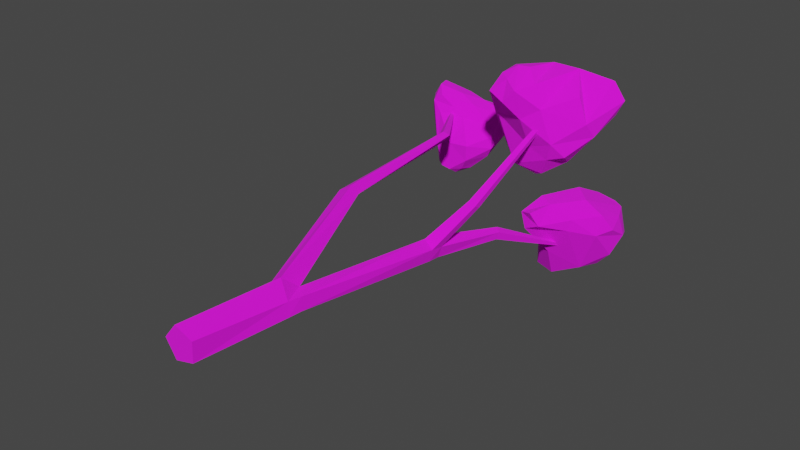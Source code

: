 # Source: Tree_simple7.blend  (saved by Blender 2.91.10; exported with 4.5.12 LTS)
import bpy
from mathutils import Matrix  # noqa: F401  (used for matrix-valued properties, if any)

bpy.ops.wm.read_factory_settings(use_empty=True)
scene = bpy.context.scene
scene.name = 'Scene'

# ---- collections
col_collection = bpy.data.collections.new('Collection'); scene.collection.children.link(col_collection)

# ---- images (referenced by path relative to the original .blend; pixels are not part of the script)
import os
ASSET_DIR = os.environ.get("B2B_ASSET_DIR", "")  # directory of the original .blend (textures are referenced by path, not embedded)
HERE = os.path.dirname(os.path.abspath(__file__))  # packed textures are extracted next to this script under _unpacked/

def load_image(name, relpath, width, height, colorspace="sRGB"):
    """Load a texture the original file referenced (path relative to the .blend, or extracted next to this script)."""
    p = next((c for c in (os.path.join(HERE, relpath), os.path.join(ASSET_DIR, relpath)) if relpath and os.path.exists(c)), "")
    if p:
        img = bpy.data.images.load(p, check_existing=True)
        img.name = name
    else:  # same state as the original file: an image datablock whose file is absent (Cycles renders it pink)
        img = bpy.data.images.new(name, width, height)
        img.source = "FILE"
        img.filepath = "//" + (relpath or name)
    img.colorspace_settings.name = colorspace
    return img
img_colorpalette_png = load_image('ColorPalette.png', 'ColorPalette.png', 1024, 1024, 'sRGB')

# ---- materials (node trees are filled in below, after node groups)
mat_material = bpy.data.materials.new('Material')
mat_material.use_transparent_shadow = False

# ---- material node trees
mat_material.use_nodes = True; mat_material.node_tree.nodes.clear()
_N = mat_material.node_tree.nodes; _L = mat_material.node_tree.links
n0 = _N.new('ShaderNodeBsdfPrincipled'); n0.name = 'Principled BSDF'; n0.location = (10, 300)
n0.distribution = 'GGX'
n0.subsurface_method = 'BURLEY'
n0.inputs[2].default_value = 1.0
n0.inputs[3].default_value = 1.45
n0.inputs[27].default_value = (0.0, 0.0, 0.0, 1.0)
n0.inputs[28].default_value = 1.0
n1 = _N.new('ShaderNodeOutputMaterial'); n1.name = 'Material Output'; n1.location = (300, 300)
n2 = _N.new('ShaderNodeTexImage'); n2.name = 'Image Texture'; n2.location = (-372, 185)
n2.image = img_colorpalette_png
_L.new(n0.outputs[0], n1.inputs[0])
_L.new(n2.outputs[0], n0.inputs[0])
n1.is_active_output = True

# ---- world
world_world = bpy.data.worlds.new('World'); scene.world = world_world
world_world.use_nodes = True; world_world.node_tree.nodes.clear()
_N = world_world.node_tree.nodes; _L = world_world.node_tree.links
n0 = _N.new('ShaderNodeOutputWorld'); n0.name = 'World Output'; n0.location = (300, 300)
n1 = _N.new('ShaderNodeBackground'); n1.name = 'Background'; n1.location = (10, 300)
n1.inputs[0].default_value = (0.05088, 0.05088, 0.05088, 1.0)
_L.new(n1.outputs[0], n0.inputs[0])
n0.is_active_output = True
world_world.color = (0.05088, 0.05088, 0.05088)
world_world.use_sun_shadow = False
world_world.sun_shadow_jitter_overblur = 0.0

# ---- meshes
me_cylinder = bpy.data.meshes.new('Cylinder')
me_cylinder.from_pydata([(-0.0237, -1.253e-05, -0.073), (0.06471, -1.253e-05, -0.04934), (0.07038, -1.253e-05, 0.0425), (-0.01451, -1.253e-05, 0.07561), (-0.07266, -1.253e-05, 0.004221), (0.03564, 0.4349, -0.08674), (0.098, 0.429, -0.05626), (0.09204, 0.4349, 0.006389), (0.02063, 0.4736, 0.06667), (-0.01884, 0.4327, 0.02021), (0.06729, 1.299, -0.1559), (0.1243, 1.288, -0.1548), (0.1415, 1.289, -0.09978), (0.09522, 1.302, -0.06678), (0.04933, 1.308, -0.1015), (0.2765, 2.141, -0.4084), (0.2825, 2.14, -0.4051), (0.2823, 2.144, -0.3989), (0.2762, 2.148, -0.3984), (0.2726, 2.147, -0.4043), (0.1281, 1.226, -0.1472), (0.14, 1.228, -0.08985), (0.08923, 1.242, -0.06075), (0.04589, 1.247, -0.1009), (0.06991, 1.237, -0.1546), (0.1843, 1.629, -0.1877), (0.1894, 1.641, -0.1569), (0.1634, 1.664, -0.1472), (0.1423, 1.665, -0.1721), (0.1552, 1.644, -0.1971), (0.3316, 1.93, 0.445), (0.3325, 1.919, 0.4503), (0.321, 1.921, 0.4542), (0.3209, 1.933, 0.4497), (0.2202, 1.79, 0.2574), (0.2414, 1.785, 0.248), (0.2204, 1.768, 0.2662), (0.2431, 1.763, 0.2585), (0.102, 0.4926, -0.05726), (0.09942, 0.4979, 0.003504), (0.04318, 0.5445, 0.003933), (0.002255, 0.5071, -0.03954), (0.04081, 0.5046, -0.08364), (0.1796, 1.423, 0.07677), (0.2163, 1.415, 0.06388), (0.179, 1.459, 0.06146), (0.2132, 1.449, 0.04592), (-0.008446, 1.995, 0.3799), (0.4092, 2.165, 0.4532), (0.3937, 1.898, 0.4515), (0.1954, 2.096, 0.4354), (0.06556, 1.904, 0.5122), (0.07676, 1.879, 0.5338), (0.1147, 1.84, 0.5479), (0.2161, 1.821, 0.49), (0.4669, 2.048, 0.5009), (0.4506, 2.146, 0.3959), (0.3243, 1.805, 0.2431), (0.2929, 1.828, 0.1575), (0.3473, 1.918, 0.1349), (0.2092, 2.036, 0.1201), (0.292, 2.023, 0.146), (0.1092, 1.856, 0.08298), (0.06225, 1.891, 0.1094), (0.001907, 2.043, 0.2647), (0.05038, 2.01, 0.1672), (0.008702, 1.854, 0.3032), (0.02704, 1.758, 0.4354), (0.1003, 1.781, 0.4973), (0.1663, 1.856, 0.5474), (0.2064, 1.982, 0.5442), (0.2967, 2.134, 0.4575), (0.3324, 1.984, 0.5421), (0.5228, 2.057, 0.4204), (0.4406, 1.89, 0.3406), (0.4907, 2.047, 0.3496), (0.4578, 1.935, 0.2745), (0.3699, 1.848, 0.1822), (0.2775, 1.993, 0.08246), (0.2468, 1.868, 0.06664), (0.1913, 1.915, 0.03237), (0.1411, 1.948, 0.0532), (0.01847, 1.953, 0.1852), (-0.02479, 1.885, 0.288), (-0.04053, 1.86, 0.3876), (-0.02012, 1.91, 0.4366), (0.05673, 1.808, 0.5113), (0.3258, 2.149, 0.4067), (0.3732, 2.125, 0.3532), (0.2111, 2.085, 0.3231), (0.05541, 2.045, 0.3492), (0.1081, 2.06, 0.1683), (0.1988, 1.832, 0.1953), (0.1746, 1.781, 0.3315), (0.2616, 1.805, 0.389), (0.1624, 1.747, 0.4672), (0.1081, 1.74, 0.4045), (-0.1971, 2.112, 0.04364), (-0.4682, 2.068, 0.2085), (-0.4653, 2.234, 0.1347), (-0.3998, 2.077, 0.158), (-0.2458, 2.139, 0.091), (-0.2263, 2.233, 0.1134), (-0.2308, 2.259, 0.1218), (-0.2556, 2.293, 0.1272), (-0.3037, 2.313, 0.1154), (-0.353, 2.272, 0.1135), (-0.5246, 2.171, 0.243), (-0.5073, 2.11, 0.2443), (-0.5081, 2.058, 0.1764), (-0.4587, 2.197, -0.02879), (-0.4573, 2.155, -0.06907), (-0.4943, 2.133, -0.06106), (-0.4911, 2.058, -0.01344), (-0.3652, 2.004, -0.1346), (-0.4483, 2.014, -0.03626), (-0.3381, 2.079, -0.1517), (-0.2931, 2.077, -0.1315), (-0.3143, 2.033, -0.1283), (-0.2772, 2.014, -0.07087), (-0.2273, 2.169, -0.03681), (-0.2181, 2.289, 0.02143), (-0.2567, 2.307, 0.0783), (-0.291, 2.286, 0.1403), (-0.3193, 2.128, 0.1737), (-0.3158, 2.208, 0.1788), (-0.3989, 2.14, 0.213), (-0.4034, 2.215, 0.2009), (-0.5561, 2.13, 0.1809), (-0.5188, 2.194, 0.07372), (-0.5473, 2.103, 0.1294), (-0.5417, 2.138, 0.04852), (-0.4498, 2.031, -0.1223), (-0.4064, 1.995, -0.1213), (-0.3893, 2.069, -0.1565), (-0.3545, 2.041, -0.1607), (-0.2215, 2.117, -0.06355), (-0.1927, 2.106, -0.01339), (-0.2063, 2.279, 0.0793), (-0.463, 2.047, 0.1308), (-0.3448, 2.079, 0.1153), (-0.3643, 2.0, 0.006243), (-0.2691, 2.007, 0.009547), (-0.3392, 2.239, -0.008702), (-0.3881, 2.256, 0.04808), (-0.3033, 2.157, -0.05707), (-0.2806, 2.292, 0.01266), (0.1973, 1.872, -0.1494), (0.1856, 2.012, -0.3609), (0.1465, 2.202, -0.3944), (0.448, 2.204, -0.2836), (0.384, 2.389, -0.2496), (0.3312, 2.411, -0.2628), (0.1555, 1.901, -0.2497), (0.1756, 2.001, -0.1127), (0.2198, 2.246, -0.1496), (0.1571, 2.157, -0.2205), (0.1444, 2.146, -0.3079), (0.1001, 2.117, -0.4385), (0.1968, 2.097, -0.5514), (0.2099, 2.294, -0.4188), (0.2787, 2.337, -0.5035), (0.4234, 2.241, -0.4378), (0.36, 2.24, -0.5068), (0.3473, 2.389, -0.2297), (0.4278, 2.292, -0.2508), (0.3262, 2.027, -0.203), (0.2454, 2.215, -0.1258), (0.1335, 1.9, -0.1697), (0.1509, 2.097, -0.1521), (0.1082, 2.025, -0.2248), (0.1509, 2.045, -0.3457), (0.1115, 2.102, -0.5284), (0.09688, 2.2, -0.4729), (0.1047, 2.206, -0.5595), (0.2033, 2.215, -0.5802), (0.184, 2.298, -0.5033), (0.3855, 2.328, -0.4762), (0.3357, 2.405, -0.3794), (0.4137, 2.39, -0.3772), (0.453, 2.301, -0.3462), (0.4097, 2.163, -0.2069), (0.3264, 2.145, -0.1424), (0.2438, 1.965, -0.1238), (0.2165, 2.019, -0.3977), (0.3189, 2.151, -0.5055), (0.3139, 2.014, -0.2581), (0.2312, 1.894, -0.2142), (0.4074, 2.123, -0.2973), (0.272, 2.348, -0.3328), (0.2406, 2.301, -0.2076), (0.282, 2.338, -0.1856), (-0.1247, 1.069, 0.1454), (-0.1498, 1.055, 0.1834), (-0.173, 1.055, 0.1164), (-0.1989, 1.037, 0.1532), (-0.213, 1.797, 0.1496), (-0.2383, 1.784, 0.1662), (-0.2323, 1.779, 0.1187), (-0.2573, 1.764, 0.1346), (-0.4325, 2.128, 0.1195), (-0.4421, 2.123, 0.1258), (-0.4399, 2.121, 0.1077), (-0.4494, 2.115, 0.1138)], [], [(0, 1, 2, 3, 4), (4, 9, 5, 0), (3, 8, 9, 4), (2, 7, 8, 3), (1, 6, 7, 2), (0, 5, 6, 1), (23, 14, 10, 24), (13, 22, 43, 45), (20, 11, 12, 21), (24, 10, 11, 20), (44, 46, 35, 37), (27, 18, 19, 28), (26, 17, 18, 27), (25, 16, 17, 26), (29, 15, 16, 25), (42, 24, 20, 38), (38, 20, 21, 39), (39, 21, 22, 40), (40, 22, 23, 41), (41, 23, 24, 42), (10, 29, 25, 11), (11, 25, 26, 12), (12, 26, 27, 13), (13, 27, 28, 14), (14, 28, 29, 10), (43, 44, 37, 36), (31, 30, 33, 32), (21, 12, 46, 44), (37, 35, 30, 31), (12, 13, 45, 46), (46, 45, 34, 35), (34, 36, 32, 33), (35, 34, 33, 30), (9, 41, 42, 5), (40, 41, 194, 192), (7, 39, 40, 8), (5, 42, 38, 6), (36, 37, 31, 32), (14, 23, 22, 13), (6, 38, 39, 7), (29, 28, 19, 15), (22, 21, 44, 43), (45, 43, 36, 34), (19, 18, 17, 16, 15), (191, 152, 189, 190), (152, 160, 189), (71, 70, 72, 55), (68, 95, 53), (58, 79, 59, 77), (120, 117, 116), (78, 75, 59), (83, 84, 82, 63), (64, 65, 82), (66, 67, 83), (68, 53, 86), (61, 88, 56), (104, 122, 105), (102, 101, 97), (128, 108, 107), (126, 108, 124), (124, 100, 140, 101), (116, 135, 134), (66, 83, 63, 62), (116, 117, 135), (133, 114, 141, 115), (103, 102, 138), (117, 120, 136), (120, 121, 136), (122, 104, 138), (115, 139, 109), (129, 99, 144, 110), (143, 145, 111), (137, 136, 121, 138), (122, 146, 144, 105), (179, 178, 152, 151), (158, 157, 149, 173), (175, 174, 176, 161), (162, 177, 179, 180), (162, 163, 177), (183, 182, 167, 154), (165, 182, 181), (181, 166, 188, 150), (153, 184, 186, 187), (153, 148, 184), (169, 154, 167, 155), (191, 151, 164), (185, 163, 162), (183, 147, 187, 166), (185, 186, 184, 159), (70, 52, 69), (88, 87, 48, 56), (64, 47, 90), (123, 105, 106), (50, 51, 70, 71), (69, 53, 95, 54), (61, 56, 75), (72, 54, 94, 49), (93, 57, 94), (71, 55, 73, 48), (71, 48, 87, 50), (58, 77, 57), (64, 82, 84, 85), (74, 76, 73, 55), (57, 93, 92, 58), (76, 77, 59), (60, 61, 78), (60, 78, 80, 81), (56, 48, 73), (76, 59, 75), (115, 109, 130, 113), (80, 78, 59, 79), (73, 75, 56), (85, 84, 86, 52), (75, 78, 61), (79, 58, 62), (131, 112, 132, 130), (65, 81, 63, 82), (81, 65, 91, 60), (79, 62, 80), (53, 52, 86), (90, 89, 91, 64), (83, 67, 84), (88, 89, 87), (52, 53, 69), (70, 69, 54, 72), (58, 92, 66, 62), (67, 68, 86), (84, 67, 86), (85, 51, 47), (51, 85, 52), (50, 87, 89, 90), (89, 88, 60, 91), (125, 123, 106, 127), (65, 64, 91), (47, 64, 85), (66, 92, 93), (113, 130, 132), (47, 51, 50, 90), (72, 49, 74, 55), (88, 61, 60), (102, 124, 101), (145, 120, 116), (111, 145, 116), (81, 80, 62, 63), (110, 143, 111), (74, 49, 94, 57), (165, 151, 182), (54, 95, 94), (68, 67, 96, 95), (100, 98, 109, 139), (66, 96, 67), (127, 126, 125), (133, 132, 134, 135), (124, 125, 126), (130, 128, 131), (104, 105, 123), (127, 99, 129, 107), (131, 129, 110, 112), (98, 100, 124, 108), (126, 107, 108), (129, 131, 128, 107), (109, 98, 108, 128), (111, 112, 110), (106, 144, 99), (143, 110, 144), (116, 134, 111), (182, 151, 191, 167), (96, 66, 93), (113, 132, 133, 115), (128, 130, 109), (134, 132, 112, 111), (119, 142, 141, 114), (106, 105, 144), (118, 117, 136), (118, 114, 135, 117), (143, 144, 146), (114, 118, 119), (119, 118, 136, 137), (102, 97, 137, 138), (121, 122, 138), (138, 104, 103), (137, 97, 142, 119), (97, 101, 140, 142), (125, 103, 123), (140, 139, 141, 142), (168, 147, 183, 154), (141, 139, 115), (75, 73, 76), (140, 100, 139), (103, 104, 123), (122, 121, 146), (125, 124, 102, 103), (106, 99, 127), (171, 170, 157, 158), (93, 94, 95, 96), (120, 145, 143, 146), (114, 133, 135), (52, 70, 51), (120, 146, 121), (170, 168, 154, 169), (107, 126, 127), (174, 173, 160, 176), (168, 153, 187, 147), (169, 155, 156), (171, 158, 172, 148), (156, 157, 170), (159, 172, 174, 175), (174, 172, 158, 173), (189, 157, 156, 190), (173, 149, 160), (172, 159, 184, 148), (176, 152, 178, 161), (153, 168, 170, 171), (163, 175, 161, 177), (175, 163, 185, 159), (178, 179, 177, 161), (164, 152, 191), (183, 166, 181), (150, 180, 165, 181), (180, 150, 188, 162), (188, 186, 185), (176, 160, 152), (180, 179, 151, 165), (164, 151, 152), (182, 183, 181), (186, 166, 187), (191, 155, 167), (166, 186, 188), (185, 162, 188), (76, 74, 57, 77), (190, 155, 191), (156, 170, 169), (190, 156, 155), (171, 148, 153), (149, 157, 189, 160), (192, 194, 198, 196), (8, 40, 192, 193), (9, 8, 193, 195), (41, 9, 195, 194), (198, 199, 203, 202), (194, 195, 199, 198), (195, 193, 197, 199), (193, 192, 196, 197), (201, 200, 202, 203), (199, 197, 201, 203), (197, 196, 200, 201), (196, 198, 202, 200)])
_uv = me_cylinder.uv_layers.new(name='UVMap')
_uv.uv.foreach_set('vector', [0.8051, 0.1834, 0.8051, 0.1834, 0.8051, 0.1834, 0.8051, 0.1834, 0.8051, 0.1834, 0.8051, 0.1834, 0.8051, 0.1834, 0.8051, 0.1834, 0.8051, 0.1834, 0.8051, 0.1834, 0.8051, 0.1834, 0.8051, 0.1834, 0.8051, 0.1834, 0.8051, 0.1834, 0.8051, 0.1834, 0.8051, 0.1834, 0.8051, 0.1834, 0.8051, 0.1834, 0.8051, 0.1834, 0.8051, 0.1834, 0.8051, 0.1834, 0.8051, 0.1834, 0.8051, 0.1834, 0.8051, 0.1834, 0.8051, 0.1834, 0.8051, 0.1834, 0.8051, 0.1834, 0.8051, 0.1834, 0.8051, 0.1834, 0.8051, 0.1834, 0.8051, 0.1834, 0.8051, 0.1834, 0.8051, 0.1834, 0.8051, 0.1834, 0.8051, 0.1834, 0.8051, 0.1834, 0.8051, 0.1834, 0.8051, 0.1834, 0.8051, 0.1834, 0.8051, 0.1834, 0.8051, 0.1834, 0.8051, 0.1834, 0.8051, 0.1834, 0.8051, 0.1834, 0.8051, 0.1834, 0.8051, 0.1834, 0.8051, 0.1834, 0.8051, 0.1834, 0.8051, 0.1834, 0.8051, 0.1834, 0.8051, 0.1834, 0.8051, 0.1834, 0.8051, 0.1834, 0.8051, 0.1834, 0.8051, 0.1834, 0.8051, 0.1834, 0.8051, 0.1834, 0.8051, 0.1834, 0.8051, 0.1834, 0.8051, 0.1834, 0.8051, 0.1834, 0.8051, 0.1834, 0.8051, 0.1834, 0.8051, 0.1834, 0.8051, 0.1834, 0.8051, 0.1834, 0.8051, 0.1834, 0.8051, 0.1834, 0.8051, 0.1834, 0.8051, 0.1834, 0.8051, 0.1834, 0.8051, 0.1834, 0.8051, 0.1834, 0.8051, 0.1834, 0.8051, 0.1834, 0.8051, 0.1834, 0.8051, 0.1834, 0.8051, 0.1834, 0.8051, 0.1834, 0.8051, 0.1834, 0.8051, 0.1834, 0.8051, 0.1834, 0.8051, 0.1834, 0.8051, 0.1834, 0.8051, 0.1834, 0.8051, 0.1834, 0.8051, 0.1834, 0.8051, 0.1834, 0.8051, 0.1834, 0.8051, 0.1834, 0.8051, 0.1834, 0.8051, 0.1834, 0.8051, 0.1834, 0.8051, 0.1834, 0.8051, 0.1834, 0.8051, 0.1834, 0.8051, 0.1834, 0.8051, 0.1834, 0.8051, 0.1834, 0.8051, 0.1834, 0.8051, 0.1834, 0.8051, 0.1834, 0.8051, 0.1834, 0.8051, 0.1834, 0.8051, 0.1834, 0.8051, 0.1834, 0.8051, 0.1834, 0.8051, 0.1834, 0.8051, 0.1834, 0.8051, 0.1834, 0.8051, 0.1834, 0.8051, 0.1834, 0.8051, 0.1834, 0.8051, 0.1834, 0.8051, 0.1834, 0.8051, 0.1834, 0.8051, 0.1834, 0.8051, 0.1834, 0.8051, 0.1834, 0.8051, 0.1834, 0.8051, 0.1834, 0.8051, 0.1834, 0.8051, 0.1834, 0.8051, 0.1834, 0.8051, 0.1834, 0.8051, 0.1834, 0.8051, 0.1834, 0.8051, 0.1834, 0.8051, 0.1834, 0.8051, 0.1834, 0.8051, 0.1834, 0.8051, 0.1834, 0.8051, 0.1834, 0.8051, 0.1834, 0.8051, 0.1834, 0.8051, 0.1834, 0.8051, 0.1834, 0.8051, 0.1834, 0.8051, 0.1834, 0.8051, 0.1834, 0.8051, 0.1834, 0.8051, 0.1834, 0.8051, 0.1834, 0.8051, 0.1834, 0.8051, 0.1834, 0.8051, 0.1834, 0.8051, 0.1834, 0.8051, 0.1834, 0.8051, 0.1834, 0.8051, 0.1834, 0.8051, 0.1834, 0.8051, 0.1834, 0.8051, 0.1834, 0.8051, 0.1834, 0.8051, 0.1834, 0.8051, 0.1834, 0.8051, 0.1834, 0.8051, 0.1834, 0.8051, 0.1834, 0.8051, 0.1834, 0.8051, 0.1834, 0.8051, 0.1834, 0.8051, 0.1834, 0.8051, 0.1834, 0.8051, 0.1834, 0.8051, 0.1834, 0.8051, 0.1834, 0.8051, 0.1834, 0.8051, 0.1834, 0.8051, 0.1834, 0.8051, 0.1834, 0.8051, 0.1834, 0.8051, 0.1834, 0.8051, 0.1834, 0.8051, 0.1834, 0.8051, 0.1834, 0.8051, 0.1834, 0.8051, 0.1834, 0.6796, 0.938, 0.6796, 0.938, 0.6796, 0.938, 0.6796, 0.938, 0.6796, 0.938, 0.6796, 0.938, 0.6796, 0.938, 0.6796, 0.9331, 0.6796, 0.9331, 0.6796, 0.9331, 0.6796, 0.9331, 0.6796, 0.9331, 0.6796, 0.9331, 0.6796, 0.9331, 0.6796, 0.9331, 0.6796, 0.9331, 0.6796, 0.9331, 0.6796, 0.9331, 0.6821, 0.9331, 0.6821, 0.9331, 0.6821, 0.9331, 0.6796, 0.9331, 0.6796, 0.9331, 0.6796, 0.9331, 0.6796, 0.9331, 0.6796, 0.9331, 0.6796, 0.9331, 0.6796, 0.9331, 0.6796, 0.9331, 0.6796, 0.9331, 0.6796, 0.9331, 0.6796, 0.9331, 0.6796, 0.9331, 0.6796, 0.9331, 0.6796, 0.9331, 0.6796, 0.9331, 0.6796, 0.9331, 0.6796, 0.9331, 0.6796, 0.9331, 0.6796, 0.9331, 0.6821, 0.9331, 0.6821, 0.9331, 0.6821, 0.9331, 0.6821, 0.9331, 0.6821, 0.9331, 0.6821, 0.9331, 0.6821, 0.9331, 0.6821, 0.9331, 0.6821, 0.9331, 0.6821, 0.9331, 0.6821, 0.9331, 0.6821, 0.9331, 0.6821, 0.9331, 0.6821, 0.9331, 0.6821, 0.9331, 0.6821, 0.9331, 0.6821, 0.9331, 0.6821, 0.9331, 0.6821, 0.9331, 0.6796, 0.9331, 0.6796, 0.9331, 0.6796, 0.9331, 0.6796, 0.9331, 0.6821, 0.9331, 0.6821, 0.9331, 0.6821, 0.9331, 0.6821, 0.9331, 0.6821, 0.9331, 0.6821, 0.9331, 0.6821, 0.9331, 0.6821, 0.9331, 0.6821, 0.9331, 0.6821, 0.9331, 0.6821, 0.9331, 0.6821, 0.9331, 0.6821, 0.9331, 0.6821, 0.9331, 0.6821, 0.9331, 0.6821, 0.9331, 0.6821, 0.9331, 0.6821, 0.9331, 0.6821, 0.9331, 0.6821, 0.9331, 0.6821, 0.9331, 0.6821, 0.9331, 0.6821, 0.9331, 0.6821, 0.9331, 0.6821, 0.9331, 0.6821, 0.9331, 0.6821, 0.9331, 0.6821, 0.9331, 0.6821, 0.9331, 0.6821, 0.9331, 0.6821, 0.9331, 0.6821, 0.9331, 0.6821, 0.9331, 0.6821, 0.9331, 0.6821, 0.9331, 0.6821, 0.9331, 0.6821, 0.9331, 0.6796, 0.938, 0.6796, 0.938, 0.6796, 0.938, 0.6796, 0.938, 0.6796, 0.938, 0.6796, 0.938, 0.6796, 0.938, 0.6796, 0.938, 0.6796, 0.938, 0.6796, 0.938, 0.6796, 0.938, 0.6796, 0.938, 0.6796, 0.938, 0.6796, 0.938, 0.6796, 0.938, 0.6796, 0.938, 0.6796, 0.938, 0.6796, 0.938, 0.6796, 0.938, 0.6796, 0.938, 0.6796, 0.938, 0.6796, 0.938, 0.6796, 0.938, 0.6796, 0.938, 0.6796, 0.938, 0.6796, 0.938, 0.6796, 0.938, 0.6796, 0.938, 0.6796, 0.938, 0.6796, 0.938, 0.6796, 0.938, 0.6796, 0.938, 0.6796, 0.938, 0.6796, 0.938, 0.6796, 0.938, 0.6796, 0.938, 0.6796, 0.938, 0.6796, 0.938, 0.6796, 0.938, 0.6796, 0.938, 0.6796, 0.938, 0.6796, 0.938, 0.6796, 0.938, 0.6796, 0.938, 0.6796, 0.938, 0.6796, 0.938, 0.6796, 0.938, 0.6796, 0.938, 0.6796, 0.938, 0.6796, 0.938, 0.6796, 0.938, 0.6796, 0.938, 0.6796, 0.938, 0.6796, 0.938, 0.6796, 0.938, 0.6796, 0.9331, 0.6796, 0.9331, 0.6796, 0.9331, 0.6796, 0.9331, 0.6796, 0.9331, 0.6796, 0.9331, 0.6796, 0.9331, 0.6796, 0.9331, 0.6796, 0.9331, 0.6796, 0.9331, 0.6821, 0.9331, 0.6821, 0.9331, 0.6821, 0.9331, 0.6796, 0.9331, 0.6796, 0.9331, 0.6796, 0.9331, 0.6796, 0.9331, 0.6796, 0.9331, 0.6796, 0.9331, 0.6796, 0.9331, 0.6796, 0.9331, 0.6796, 0.9331, 0.6796, 0.9331, 0.6796, 0.9331, 0.6796, 0.9331, 0.6796, 0.9331, 0.6796, 0.9331, 0.6796, 0.9331, 0.6796, 0.9331, 0.6796, 0.9331, 0.6796, 0.9331, 0.6796, 0.9331, 0.6796, 0.9331, 0.6796, 0.9331, 0.6796, 0.9331, 0.6796, 0.9331, 0.6796, 0.9331, 0.6796, 0.9331, 0.6796, 0.9331, 0.6796, 0.9331, 0.6796, 0.9331, 0.6796, 0.9331, 0.6796, 0.9331, 0.6796, 0.9331, 0.6796, 0.9331, 0.6796, 0.9331, 0.6796, 0.9331, 0.6796, 0.9331, 0.6796, 0.9331, 0.6796, 0.9331, 0.6796, 0.9331, 0.6796, 0.9331, 0.6796, 0.9331, 0.6796, 0.9331, 0.6796, 0.9331, 0.6796, 0.9331, 0.6796, 0.9331, 0.6796, 0.9331, 0.6796, 0.9331, 0.6796, 0.9331, 0.6796, 0.9331, 0.6796, 0.9331, 0.6796, 0.9331, 0.6796, 0.9331, 0.6796, 0.9331, 0.6796, 0.9331, 0.6796, 0.9331, 0.6796, 0.9331, 0.6796, 0.9331, 0.6796, 0.9331, 0.6821, 0.9331, 0.6821, 0.9331, 0.6821, 0.9331, 0.6821, 0.9331, 0.6796, 0.9331, 0.6796, 0.9331, 0.6796, 0.9331, 0.6796, 0.9331, 0.6796, 0.9331, 0.6796, 0.9331, 0.6796, 0.9331, 0.6796, 0.9331, 0.6796, 0.9331, 0.6796, 0.9331, 0.6796, 0.9331, 0.6796, 0.9331, 0.6796, 0.9331, 0.6796, 0.9331, 0.6796, 0.9331, 0.6796, 0.9331, 0.6796, 0.9331, 0.6821, 0.9331, 0.6821, 0.9331, 0.6821, 0.9331, 0.6821, 0.9331, 0.6796, 0.9331, 0.6796, 0.9331, 0.6796, 0.9331, 0.6796, 0.9331, 0.6796, 0.9331, 0.6796, 0.9331, 0.6796, 0.9331, 0.6796, 0.9331, 0.6796, 0.9331, 0.6796, 0.9331, 0.6796, 0.9331, 0.6796, 0.9331, 0.6796, 0.9331, 0.6796, 0.9331, 0.6796, 0.9331, 0.6796, 0.9331, 0.6796, 0.9331, 0.6796, 0.9331, 0.6796, 0.9331, 0.6796, 0.9331, 0.6796, 0.9331, 0.6796, 0.9331, 0.6796, 0.9331, 0.6796, 0.9331, 0.6796, 0.9331, 0.6796, 0.9331, 0.6796, 0.9331, 0.6796, 0.9331, 0.6796, 0.9331, 0.6796, 0.9331, 0.6796, 0.9331, 0.6796, 0.9331, 0.6796, 0.9331, 0.6796, 0.9331, 0.6796, 0.9331, 0.6796, 0.9331, 0.6796, 0.9331, 0.6796, 0.9331, 0.6796, 0.9331, 0.6796, 0.9331, 0.6796, 0.9331, 0.6796, 0.9331, 0.6796, 0.9331, 0.6796, 0.9331, 0.6796, 0.9331, 0.6796, 0.9331, 0.6796, 0.9331, 0.6796, 0.9331, 0.6796, 0.9331, 0.6796, 0.9331, 0.6796, 0.9331, 0.6796, 0.9331, 0.6796, 0.9331, 0.6796, 0.9331, 0.6796, 0.9331, 0.6821, 0.9331, 0.6821, 0.9331, 0.6821, 0.9331, 0.6821, 0.9331, 0.6796, 0.9331, 0.6796, 0.9331, 0.6796, 0.9331, 0.6796, 0.9331, 0.6796, 0.9331, 0.6796, 0.9331, 0.6796, 0.9331, 0.6796, 0.9331, 0.6796, 0.9331, 0.6821, 0.9331, 0.6821, 0.9331, 0.6821, 0.9331, 0.6796, 0.9331, 0.6796, 0.9331, 0.6796, 0.9331, 0.6796, 0.9331, 0.6796, 0.9331, 0.6796, 0.9331, 0.6796, 0.9331, 0.6796, 0.9331, 0.6796, 0.9331, 0.6796, 0.9331, 0.6796, 0.9331, 0.6821, 0.9331, 0.6821, 0.9331, 0.6821, 0.9331, 0.6821, 0.9331, 0.6821, 0.9331, 0.6821, 0.9331, 0.6821, 0.9331, 0.6821, 0.9331, 0.6821, 0.9331, 0.6796, 0.9331, 0.6796, 0.9331, 0.6796, 0.9331, 0.6796, 0.9331, 0.6821, 0.9331, 0.6821, 0.9331, 0.6821, 0.9331, 0.6796, 0.9331, 0.6796, 0.9331, 0.6796, 0.9331, 0.6796, 0.9331, 0.6796, 0.938, 0.6796, 0.938, 0.6796, 0.938, 0.6796, 0.9331, 0.6796, 0.9331, 0.6796, 0.9331, 0.6796, 0.9331, 0.6796, 0.9331, 0.6796, 0.9331, 0.6796, 0.9331, 0.6821, 0.9331, 0.6821, 0.9331, 0.6821, 0.9331, 0.6821, 0.9331, 0.6796, 0.9331, 0.6796, 0.9331, 0.6796, 0.9331, 0.6821, 0.9331, 0.6821, 0.9331, 0.6821, 0.9331, 0.6821, 0.9331, 0.6821, 0.9331, 0.6821, 0.9331, 0.6821, 0.9331, 0.6821, 0.9331, 0.6821, 0.9331, 0.6821, 0.9331, 0.6821, 0.9331, 0.6821, 0.9331, 0.6821, 0.9331, 0.6821, 0.9331, 0.6821, 0.9331, 0.6821, 0.9331, 0.6821, 0.9331, 0.6821, 0.9331, 0.6821, 0.9331, 0.6821, 0.9331, 0.6821, 0.9331, 0.6821, 0.9331, 0.6821, 0.9331, 0.6821, 0.9331, 0.6821, 0.9331, 0.6821, 0.9331, 0.6821, 0.9331, 0.6821, 0.9331, 0.6821, 0.9331, 0.6821, 0.9331, 0.6821, 0.9331, 0.6821, 0.9331, 0.6821, 0.9331, 0.6821, 0.9331, 0.6821, 0.9331, 0.6821, 0.9331, 0.6821, 0.9331, 0.6821, 0.9331, 0.6821, 0.9331, 0.6821, 0.9331, 0.6821, 0.9331, 0.6821, 0.9331, 0.6821, 0.9331, 0.6821, 0.9331, 0.6821, 0.9331, 0.6821, 0.9331, 0.6821, 0.9331, 0.6821, 0.9331, 0.6821, 0.9331, 0.6821, 0.9331, 0.6821, 0.9331, 0.6796, 0.938, 0.6796, 0.938, 0.6796, 0.938, 0.6796, 0.938, 0.6796, 0.9331, 0.6796, 0.9331, 0.6796, 0.9331, 0.6821, 0.9331, 0.6821, 0.9331, 0.6821, 0.9331, 0.6821, 0.9331, 0.6821, 0.9331, 0.6821, 0.9331, 0.6821, 0.9331, 0.6821, 0.9331, 0.6821, 0.9331, 0.6821, 0.9331, 0.6821, 0.9331, 0.6821, 0.9331, 0.6821, 0.9331, 0.6821, 0.9331, 0.6821, 0.9331, 0.6821, 0.9331, 0.6821, 0.9331, 0.6821, 0.9331, 0.6821, 0.9331, 0.6821, 0.9331, 0.6821, 0.9331, 0.6821, 0.9331, 0.6821, 0.9331, 0.6821, 0.9331, 0.6821, 0.9331, 0.6821, 0.9331, 0.6821, 0.9331, 0.6821, 0.9331, 0.6821, 0.9331, 0.6821, 0.9331, 0.6821, 0.9331, 0.6821, 0.9331, 0.6821, 0.9331, 0.6821, 0.9331, 0.6821, 0.9331, 0.6821, 0.9331, 0.6821, 0.9331, 0.6821, 0.9331, 0.6821, 0.9331, 0.6821, 0.9331, 0.6821, 0.9331, 0.6821, 0.9331, 0.6821, 0.9331, 0.6821, 0.9331, 0.6821, 0.9331, 0.6821, 0.9331, 0.6821, 0.9331, 0.6821, 0.9331, 0.6821, 0.9331, 0.6821, 0.9331, 0.6821, 0.9331, 0.6821, 0.9331, 0.6821, 0.9331, 0.6821, 0.9331, 0.6821, 0.9331, 0.6821, 0.9331, 0.6821, 0.9331, 0.6821, 0.9331, 0.6821, 0.9331, 0.6821, 0.9331, 0.6796, 0.938, 0.6796, 0.938, 0.6796, 0.938, 0.6796, 0.938, 0.6821, 0.9331, 0.6821, 0.9331, 0.6821, 0.9331, 0.6796, 0.9331, 0.6796, 0.9331, 0.6796, 0.9331, 0.6821, 0.9331, 0.6821, 0.9331, 0.6821, 0.9331, 0.6821, 0.9331, 0.6821, 0.9331, 0.6821, 0.9331, 0.6821, 0.9331, 0.6821, 0.9331, 0.6821, 0.9331, 0.6821, 0.9331, 0.6821, 0.9331, 0.6821, 0.9331, 0.6821, 0.9331, 0.6821, 0.9331, 0.6821, 0.9331, 0.6821, 0.9331, 0.6796, 0.938, 0.6796, 0.938, 0.6796, 0.938, 0.6796, 0.938, 0.6796, 0.9331, 0.6796, 0.9331, 0.6796, 0.9331, 0.6796, 0.9331, 0.6821, 0.9331, 0.6821, 0.9331, 0.6821, 0.9331, 0.6821, 0.9331, 0.6821, 0.9331, 0.6821, 0.9331, 0.6821, 0.9331, 0.6796, 0.9331, 0.6796, 0.9331, 0.6796, 0.9331, 0.6821, 0.9331, 0.6821, 0.9331, 0.6821, 0.9331, 0.6796, 0.938, 0.6796, 0.938, 0.6796, 0.938, 0.6796, 0.938, 0.6821, 0.9331, 0.6821, 0.9331, 0.6821, 0.9331, 0.6796, 0.938, 0.6796, 0.938, 0.6796, 0.938, 0.6796, 0.938, 0.6796, 0.938, 0.6796, 0.938, 0.6796, 0.938, 0.6796, 0.938, 0.6796, 0.938, 0.6796, 0.938, 0.6796, 0.938, 0.6796, 0.938, 0.6796, 0.938, 0.6796, 0.938, 0.6796, 0.938, 0.6796, 0.938, 0.6796, 0.938, 0.6796, 0.938, 0.6796, 0.938, 0.6796, 0.938, 0.6796, 0.938, 0.6796, 0.938, 0.6796, 0.938, 0.6796, 0.938, 0.6796, 0.938, 0.6796, 0.938, 0.6796, 0.938, 0.6796, 0.938, 0.6796, 0.938, 0.6796, 0.938, 0.6796, 0.938, 0.6796, 0.938, 0.6796, 0.938, 0.6796, 0.938, 0.6796, 0.938, 0.6796, 0.938, 0.6796, 0.938, 0.6796, 0.938, 0.6796, 0.938, 0.6796, 0.938, 0.6796, 0.938, 0.6796, 0.938, 0.6796, 0.938, 0.6796, 0.938, 0.6796, 0.938, 0.6796, 0.938, 0.6796, 0.938, 0.6796, 0.938, 0.6796, 0.938, 0.6796, 0.938, 0.6796, 0.938, 0.6796, 0.938, 0.6796, 0.938, 0.6796, 0.938, 0.6796, 0.938, 0.6796, 0.938, 0.6796, 0.938, 0.6796, 0.938, 0.6796, 0.938, 0.6796, 0.938, 0.6796, 0.938, 0.6796, 0.938, 0.6796, 0.938, 0.6796, 0.938, 0.6796, 0.938, 0.6796, 0.938, 0.6796, 0.938, 0.6796, 0.938, 0.6796, 0.938, 0.6796, 0.938, 0.6796, 0.938, 0.6796, 0.938, 0.6796, 0.938, 0.6796, 0.938, 0.6796, 0.938, 0.6796, 0.938, 0.6796, 0.938, 0.6796, 0.938, 0.6796, 0.938, 0.6796, 0.938, 0.6796, 0.938, 0.6796, 0.938, 0.6796, 0.938, 0.6796, 0.938, 0.6796, 0.938, 0.6796, 0.938, 0.6796, 0.938, 0.6796, 0.938, 0.6796, 0.938, 0.6796, 0.938, 0.6796, 0.938, 0.6796, 0.938, 0.6796, 0.938, 0.6796, 0.938, 0.6796, 0.938, 0.6796, 0.938, 0.6796, 0.938, 0.6796, 0.938, 0.6796, 0.938, 0.6796, 0.9331, 0.6796, 0.9331, 0.6796, 0.9331, 0.6796, 0.9331, 0.6796, 0.938, 0.6796, 0.938, 0.6796, 0.938, 0.6796, 0.938, 0.6796, 0.938, 0.6796, 0.938, 0.6796, 0.938, 0.6796, 0.938, 0.6796, 0.938, 0.6796, 0.938, 0.6796, 0.938, 0.6796, 0.938, 0.6796, 0.938, 0.6796, 0.938, 0.6796, 0.938, 0.6796, 0.938, 0.8051, 0.1834, 0.8051, 0.1834, 0.8051, 0.1834, 0.8051, 0.1834, 0.8051, 0.1834, 0.8051, 0.1834, 0.8051, 0.1834, 0.8051, 0.1834, 0.8051, 0.1834, 0.8051, 0.1834, 0.8051, 0.1834, 0.8051, 0.1834, 0.8051, 0.1834, 0.8051, 0.1834, 0.8051, 0.1834, 0.8051, 0.1834, 0.8051, 0.1834, 0.8051, 0.1834, 0.8051, 0.1834, 0.8051, 0.1834, 0.8051, 0.1834, 0.8051, 0.1834, 0.8051, 0.1834, 0.8051, 0.1834, 0.8051, 0.1834, 0.8051, 0.1834, 0.8051, 0.1834, 0.8051, 0.1834, 0.8051, 0.1834, 0.8051, 0.1834, 0.8051, 0.1834, 0.8051, 0.1834, 0.8051, 0.1834, 0.8051, 0.1834, 0.8051, 0.1834, 0.8051, 0.1834, 0.8051, 0.1834, 0.8051, 0.1834, 0.8051, 0.1834, 0.8051, 0.1834, 0.8051, 0.1834, 0.8051, 0.1834, 0.8051, 0.1834, 0.8051, 0.1834, 0.8051, 0.1834, 0.8051, 0.1834, 0.8051, 0.1834, 0.8051, 0.1834])
me_cylinder.materials.append(mat_material)
me_cylinder.use_remesh_fix_poles = True
me_cylinder.use_remesh_preserve_attributes = False
me_cylinder.use_mirror_vertex_groups = False
me_cylinder.update()

# ---- objects
ob_cylinder = bpy.data.objects.new('Cylinder', me_cylinder)

# ---- transforms, parenting, visibility, modifiers, constraints
ob_cylinder.location = (0.0, 0.0, 0.0)
ob_cylinder.lineart.crease_threshold = 0.0

# ---- collection membership
col_collection.objects.link(ob_cylinder)

# ---- scene / render settings (as saved in the file)
scene.frame_start = 1; scene.frame_end = 250; scene.frame_set(26)
scene.render.engine = 'BLENDER_EEVEE_NEXT'
scene.cycles.use_denoising = False
scene.cycles.samples = 128
scene.cycles.sampling_pattern = 'TABULATED_SOBOL'
scene.cycles.use_adaptive_sampling = False
scene.cycles.use_light_tree = False
scene.view_settings.view_transform = 'Filmic'
bpy.context.view_layer.update()

# ---- added for rendering (the .blend has no active camera and no usable light): camera, sun
cam_auto = bpy.data.cameras.new('AutoCamera')
cam_auto.lens = 50.0
cam_auto.sensor_width = 36.0
cam_auto.clip_end = 1000.0
ob_auto_camera = bpy.data.objects.new('AutoCamera', cam_auto)
scene.collection.objects.link(ob_auto_camera)
ob_auto_camera.location = (2.64045, -1.98328, 2.10954)
ob_auto_camera.rotation_euler = (1.09748, -7.21219e-08, 0.694738)
scene.camera = ob_auto_camera
light_auto_sun = bpy.data.lights.new('AutoSun', 'SUN')
light_auto_sun.energy = 3.0
light_auto_sun.angle = 0.0523599
ob_auto_sun = bpy.data.objects.new('AutoSun', light_auto_sun)
scene.collection.objects.link(ob_auto_sun)
ob_auto_sun.rotation_euler = (0.872665, 0.174533, 0.523599)
bpy.context.view_layer.update()
